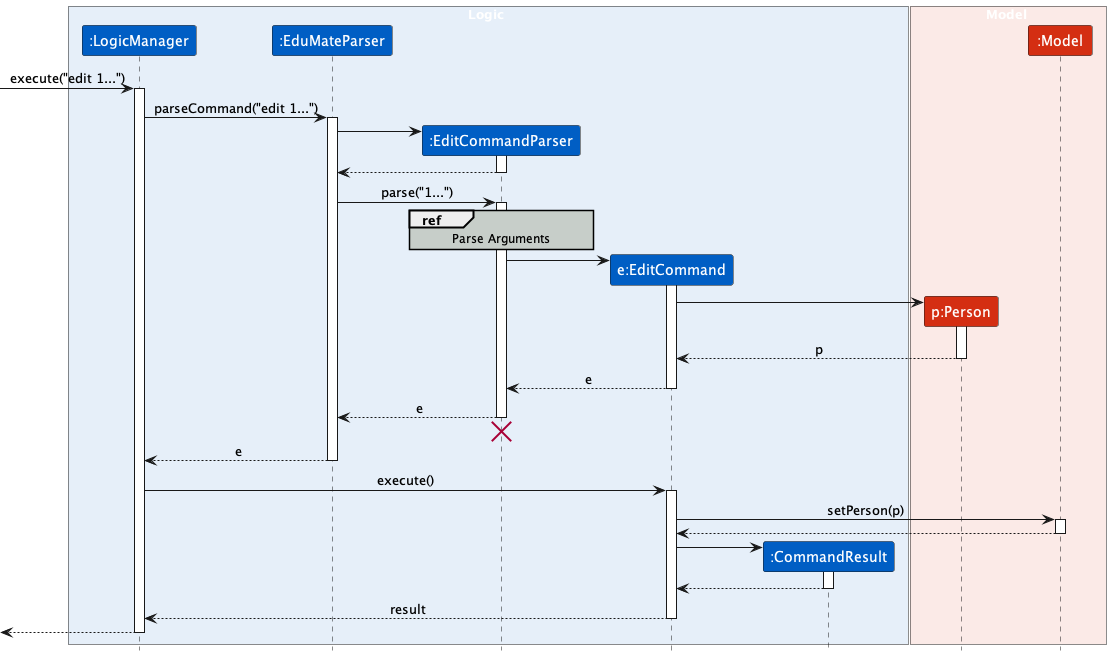

The diagram above was rendered by PlantUML. Its source (embedded in the PNG):
@startuml
!include style.puml

box Logic LOGIC_COLOR_BACKGROUND
participant ":LogicManager" as LogicManager LOGIC_COLOR
participant ":EduMateParser" as EduMateParser LOGIC_COLOR
participant ":EditCommandParser" as EditCommandParser LOGIC_COLOR
participant "e:EditCommand" as EditCommand LOGIC_COLOR
participant ":CommandResult" as CommandResult LOGIC_COLOR
end box

box Model MODEL_COLOR_BACKGROUND
participant "p:Person" as Person MODEL_COLOR
participant ":Model" as Model MODEL_COLOR
end box

[-> LogicManager : execute("edit 1...")
activate LogicManager

LogicManager -> EduMateParser : parseCommand("edit 1...")
activate EduMateParser

create EditCommandParser
EduMateParser -> EditCommandParser
activate EditCommandParser

EditCommandParser --> EduMateParser
deactivate EditCommandParser

EduMateParser -> EditCommandParser : parse("1...")
activate EditCommandParser

ref over EditCommandParser : Parse Arguments

create EditCommand
EditCommandParser -> EditCommand
activate EditCommand

create Person
EditCommand -> Person
activate Person

Person --> EditCommand : p
deactivate Person

EditCommand --> EditCommandParser : e
deactivate EditCommand

EditCommandParser --> EduMateParser : e
deactivate EditCommandParser
'Hidden arrow to position the destroy marker below the end of the activation bar.
EditCommandParser -[hidden]-> EduMateParser
destroy EditCommandParser

EduMateParser --> LogicManager : e
deactivate EduMateParser

LogicManager -> EditCommand : execute()
activate EditCommand

EditCommand -> Model : setPerson(p)
activate Model

Model --> EditCommand
deactivate Model

create CommandResult
EditCommand -> CommandResult
activate CommandResult

CommandResult --> EditCommand
deactivate CommandResult

EditCommand --> LogicManager : result
deactivate EditCommand

[<--LogicManager
deactivate LogicManager
@enduml